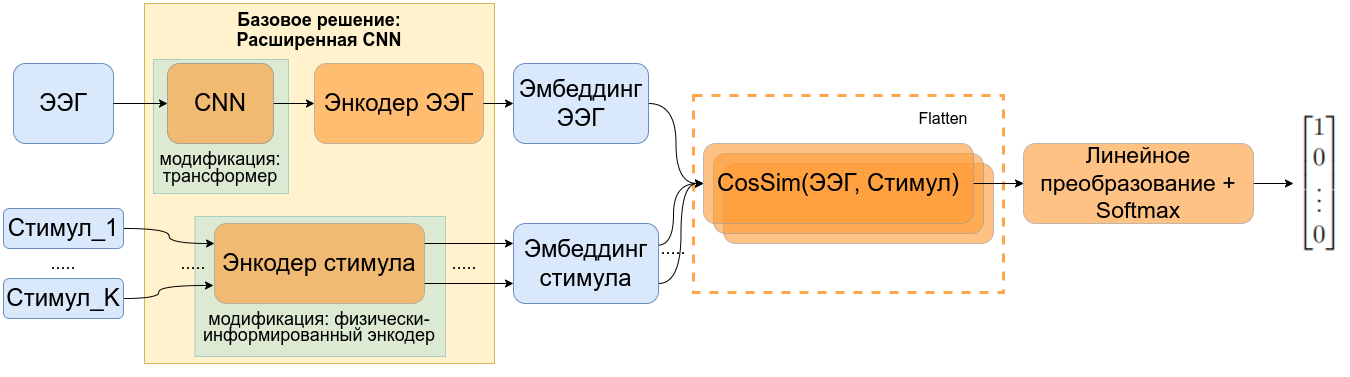

The diagram above was exported from draw.io. Its source (the exported page's mxGraphModel, read from the mxfile embedded in the PNG):
<mxGraphModel dx="607" dy="797" grid="1" gridSize="10" guides="1" tooltips="1" connect="1" arrows="1" fold="1" page="1" pageScale="1" pageWidth="827" pageHeight="1169" math="1" shadow="0">
  <root>
    <mxCell id="0" />
    <mxCell id="1" parent="0" />
    <mxCell id="dEYdo-J6V-aJCPPN3sDR-20" value="" style="rounded=0;whiteSpace=wrap;html=1;opacity=70;strokeWidth=3;dashed=1;strokeColor=#FF8000;" parent="1" vertex="1">
      <mxGeometry x="1560" y="312" width="310" height="197" as="geometry" />
    </mxCell>
    <mxCell id="dEYdo-J6V-aJCPPN3sDR-16" value="" style="rounded=1;whiteSpace=wrap;html=1;fillColor=#FF9933;strokeColor=#999999;fontColor=#000000;opacity=60;" parent="1" vertex="1">
      <mxGeometry x="1590" y="380" width="270" height="80" as="geometry" />
    </mxCell>
    <mxCell id="dEYdo-J6V-aJCPPN3sDR-15" value="" style="rounded=1;whiteSpace=wrap;html=1;fillColor=#FF9933;strokeColor=#999999;fontColor=#000000;opacity=60;" parent="1" vertex="1">
      <mxGeometry x="1580" y="370" width="270" height="80" as="geometry" />
    </mxCell>
    <mxCell id="Qi7dGpDXMxNKzhksjoP--6" value="" style="rounded=0;whiteSpace=wrap;html=1;fillColor=#FFF2CC;strokeColor=#D6B656;fontColor=#000000;" parent="1" vertex="1">
      <mxGeometry x="1011" y="220" width="350" height="360" as="geometry" />
    </mxCell>
    <mxCell id="nRR3uQ63UkFplM989aV--5" value="" style="rounded=0;whiteSpace=wrap;html=1;fillColor=#d5e8d4;strokeColor=#9AC7BF;opacity=80;fontColor=#000000;" parent="1" vertex="1">
      <mxGeometry x="1020" y="276" width="135" height="134" as="geometry" />
    </mxCell>
    <mxCell id="Qi7dGpDXMxNKzhksjoP--5" value="&lt;div style=&quot;font-size: 11px;&quot;&gt;&lt;br&gt;&lt;/div&gt;" style="rounded=0;whiteSpace=wrap;html=1;fillColor=#d5e8d4;strokeColor=#9AC7BF;opacity=80;fontColor=#000000;" parent="1" vertex="1">
      <mxGeometry x="1061.5" y="433" width="250.5" height="140" as="geometry" />
    </mxCell>
    <mxCell id="Qi7dGpDXMxNKzhksjoP--14" style="edgeStyle=orthogonalEdgeStyle;rounded=0;orthogonalLoop=1;jettySize=auto;html=1;exitX=1;exitY=0.5;exitDx=0;exitDy=0;entryX=0;entryY=0.5;entryDx=0;entryDy=0;endSize=6;fontColor=#000000;" parent="1" source="Qi7dGpDXMxNKzhksjoP--23" target="Qi7dGpDXMxNKzhksjoP--3" edge="1">
      <mxGeometry relative="1" as="geometry" />
    </mxCell>
    <mxCell id="Qi7dGpDXMxNKzhksjoP--1" value="&lt;font style=&quot;font-size: 24px;&quot;&gt;ЭЭГ&lt;/font&gt;" style="rounded=1;whiteSpace=wrap;html=1;fillColor=#dae8fc;strokeColor=#6c8ebf;fontColor=#000000;" parent="1" vertex="1">
      <mxGeometry x="880" y="280" width="100" height="80" as="geometry" />
    </mxCell>
    <mxCell id="dEYdo-J6V-aJCPPN3sDR-10" style="edgeStyle=orthogonalEdgeStyle;rounded=0;orthogonalLoop=1;jettySize=auto;html=1;exitX=1;exitY=0.5;exitDx=0;exitDy=0;entryX=0;entryY=0.25;entryDx=0;entryDy=0;curved=1;" parent="1" source="Qi7dGpDXMxNKzhksjoP--2" target="Qi7dGpDXMxNKzhksjoP--4" edge="1">
      <mxGeometry relative="1" as="geometry" />
    </mxCell>
    <mxCell id="Qi7dGpDXMxNKzhksjoP--2" value="&lt;font style=&quot;font-size: 24px;&quot;&gt;Стимул_1&lt;/font&gt;" style="rounded=1;whiteSpace=wrap;html=1;fillColor=#dae8fc;strokeColor=#6c8ebf;fontColor=#000000;" parent="1" vertex="1">
      <mxGeometry x="870" y="425" width="120" height="40" as="geometry" />
    </mxCell>
    <mxCell id="Qi7dGpDXMxNKzhksjoP--3" value="&lt;font style=&quot;font-size: 24px;&quot;&gt;Энкодер ЭЭГ&lt;/font&gt;" style="rounded=1;whiteSpace=wrap;html=1;fillColor=#FF9933;strokeColor=#999999;fontColor=#000000;opacity=60;" parent="1" vertex="1">
      <mxGeometry x="1181" y="280" width="169" height="80" as="geometry" />
    </mxCell>
    <mxCell id="dEYdo-J6V-aJCPPN3sDR-11" style="edgeStyle=orthogonalEdgeStyle;rounded=0;orthogonalLoop=1;jettySize=auto;html=1;exitX=1;exitY=0.25;exitDx=0;exitDy=0;entryX=0;entryY=0.25;entryDx=0;entryDy=0;" parent="1" source="Qi7dGpDXMxNKzhksjoP--4" target="Qi7dGpDXMxNKzhksjoP--8" edge="1">
      <mxGeometry relative="1" as="geometry" />
    </mxCell>
    <mxCell id="dEYdo-J6V-aJCPPN3sDR-12" style="edgeStyle=orthogonalEdgeStyle;rounded=0;orthogonalLoop=1;jettySize=auto;html=1;exitX=1;exitY=0.75;exitDx=0;exitDy=0;entryX=0;entryY=0.75;entryDx=0;entryDy=0;" parent="1" source="Qi7dGpDXMxNKzhksjoP--4" target="Qi7dGpDXMxNKzhksjoP--8" edge="1">
      <mxGeometry relative="1" as="geometry" />
    </mxCell>
    <mxCell id="Qi7dGpDXMxNKzhksjoP--4" value="&lt;font style=&quot;font-size: 24px;&quot;&gt;Энкодер стимула&lt;/font&gt;" style="rounded=1;whiteSpace=wrap;html=1;fillColor=#FF9933;strokeColor=#999999;fontColor=#000000;opacity=60;" parent="1" vertex="1">
      <mxGeometry x="1081" y="440" width="210" height="80" as="geometry" />
    </mxCell>
    <mxCell id="Qi7dGpDXMxNKzhksjoP--18" style="edgeStyle=orthogonalEdgeStyle;rounded=0;orthogonalLoop=1;jettySize=auto;html=1;exitX=1;exitY=0.5;exitDx=0;exitDy=0;entryX=0;entryY=0.5;entryDx=0;entryDy=0;curved=1;endSize=6;fontColor=#000000;" parent="1" source="Qi7dGpDXMxNKzhksjoP--7" target="Qi7dGpDXMxNKzhksjoP--10" edge="1">
      <mxGeometry relative="1" as="geometry" />
    </mxCell>
    <mxCell id="Qi7dGpDXMxNKzhksjoP--7" value="&lt;font style=&quot;font-size: 24px;&quot;&gt;Эмбеддинг ЭЭГ&lt;/font&gt;" style="rounded=1;whiteSpace=wrap;html=1;fillColor=#dae8fc;strokeColor=#6c8ebf;fontColor=#000000;" parent="1" vertex="1">
      <mxGeometry x="1380" y="280" width="135" height="80" as="geometry" />
    </mxCell>
    <mxCell id="Qi7dGpDXMxNKzhksjoP--20" style="edgeStyle=orthogonalEdgeStyle;rounded=0;orthogonalLoop=1;jettySize=auto;html=1;exitX=0.993;exitY=0.272;exitDx=0;exitDy=0;entryX=0;entryY=0.5;entryDx=0;entryDy=0;curved=1;endSize=6;fontColor=#000000;exitPerimeter=0;" parent="1" source="Qi7dGpDXMxNKzhksjoP--8" target="Qi7dGpDXMxNKzhksjoP--10" edge="1">
      <mxGeometry relative="1" as="geometry">
        <Array as="points">
          <mxPoint x="1540" y="462" />
          <mxPoint x="1540" y="400" />
        </Array>
      </mxGeometry>
    </mxCell>
    <mxCell id="dEYdo-J6V-aJCPPN3sDR-23" style="edgeStyle=orthogonalEdgeStyle;rounded=0;orthogonalLoop=1;jettySize=auto;html=1;exitX=1;exitY=0.75;exitDx=0;exitDy=0;entryX=0;entryY=0.5;entryDx=0;entryDy=0;curved=1;" parent="1" source="Qi7dGpDXMxNKzhksjoP--8" target="Qi7dGpDXMxNKzhksjoP--10" edge="1">
      <mxGeometry relative="1" as="geometry" />
    </mxCell>
    <mxCell id="Qi7dGpDXMxNKzhksjoP--8" value="&lt;font style=&quot;font-size: 24px;&quot;&gt;Эмбеддинг стимула&lt;/font&gt;" style="rounded=1;whiteSpace=wrap;html=1;fillColor=#dae8fc;strokeColor=#6c8ebf;fontColor=#000000;" parent="1" vertex="1">
      <mxGeometry x="1380" y="440" width="145" height="80" as="geometry" />
    </mxCell>
    <mxCell id="Qi7dGpDXMxNKzhksjoP--21" style="edgeStyle=orthogonalEdgeStyle;rounded=0;orthogonalLoop=1;jettySize=auto;html=1;exitX=1;exitY=0.5;exitDx=0;exitDy=0;entryX=0;entryY=0.5;entryDx=0;entryDy=0;endSize=3;fontColor=#000000;" parent="1" source="Qi7dGpDXMxNKzhksjoP--10" target="Qi7dGpDXMxNKzhksjoP--11" edge="1">
      <mxGeometry relative="1" as="geometry" />
    </mxCell>
    <mxCell id="60_8HjXOBo3uF1CMBdz8-5" value="" style="edgeStyle=orthogonalEdgeStyle;rounded=0;orthogonalLoop=1;jettySize=auto;html=1;" parent="1" source="Qi7dGpDXMxNKzhksjoP--10" target="Qi7dGpDXMxNKzhksjoP--11" edge="1">
      <mxGeometry relative="1" as="geometry" />
    </mxCell>
    <mxCell id="Qi7dGpDXMxNKzhksjoP--10" value="&lt;font style=&quot;font-size: 24px;&quot;&gt;CosSim(ЭЭГ, Стимул)&lt;/font&gt;" style="rounded=1;whiteSpace=wrap;html=1;fillColor=#FF9933;strokeColor=#999999;fontColor=#000000;opacity=60;" parent="1" vertex="1">
      <mxGeometry x="1570" y="360" width="270" height="80" as="geometry" />
    </mxCell>
    <mxCell id="60_8HjXOBo3uF1CMBdz8-10" style="edgeStyle=orthogonalEdgeStyle;rounded=0;orthogonalLoop=1;jettySize=auto;html=1;" parent="1" source="Qi7dGpDXMxNKzhksjoP--11" target="60_8HjXOBo3uF1CMBdz8-3" edge="1">
      <mxGeometry relative="1" as="geometry" />
    </mxCell>
    <mxCell id="Qi7dGpDXMxNKzhksjoP--11" value="&lt;font style=&quot;font-size: 23px;&quot;&gt;Линейное преобразование + Softmax&lt;/font&gt;" style="rounded=1;whiteSpace=wrap;html=1;fillColor=#FF9933;strokeColor=#999999;fontColor=#000000;opacity=60;" parent="1" vertex="1">
      <mxGeometry x="1890" y="360" width="230" height="80" as="geometry" />
    </mxCell>
    <mxCell id="Qi7dGpDXMxNKzhksjoP--16" style="edgeStyle=orthogonalEdgeStyle;rounded=0;orthogonalLoop=1;jettySize=auto;html=1;exitX=1;exitY=0.5;exitDx=0;exitDy=0;entryX=0;entryY=0.5;entryDx=0;entryDy=0;endSize=6;fontColor=#000000;" parent="1" source="Qi7dGpDXMxNKzhksjoP--3" target="Qi7dGpDXMxNKzhksjoP--7" edge="1">
      <mxGeometry relative="1" as="geometry" />
    </mxCell>
    <mxCell id="Qi7dGpDXMxNKzhksjoP--24" value="" style="edgeStyle=orthogonalEdgeStyle;rounded=0;orthogonalLoop=1;jettySize=auto;html=1;exitX=1;exitY=0.5;exitDx=0;exitDy=0;entryX=0;entryY=0.5;entryDx=0;entryDy=0;endSize=6;fontColor=#000000;" parent="1" source="Qi7dGpDXMxNKzhksjoP--1" target="Qi7dGpDXMxNKzhksjoP--23" edge="1">
      <mxGeometry relative="1" as="geometry">
        <mxPoint x="980" y="300" as="sourcePoint" />
        <mxPoint x="1210" y="300" as="targetPoint" />
        <Array as="points">
          <mxPoint x="980" y="320" />
          <mxPoint x="980" y="320" />
        </Array>
      </mxGeometry>
    </mxCell>
    <mxCell id="nRR3uQ63UkFplM989aV--2" value="&lt;b style=&quot;font-size: 18px;&quot;&gt;&lt;font style=&quot;font-size: 18px;&quot;&gt;Базовое решение:&lt;/font&gt;&lt;/b&gt;&lt;div style=&quot;line-height: 100%; font-size: 18px;&quot;&gt;&lt;b style=&quot;&quot;&gt;&lt;font style=&quot;font-size: 18px;&quot;&gt;Расширенная CNN&lt;/font&gt;&lt;/b&gt;&lt;/div&gt;" style="text;strokeColor=none;align=center;fillColor=none;html=1;verticalAlign=middle;whiteSpace=wrap;rounded=0;fontColor=#000000;fontSize=11;spacing=2;" parent="1" vertex="1">
      <mxGeometry x="1096" y="231" width="180" height="30" as="geometry" />
    </mxCell>
    <mxCell id="Qi7dGpDXMxNKzhksjoP--23" value="&lt;font style=&quot;font-size: 24px;&quot;&gt;CNN&lt;/font&gt;" style="rounded=1;whiteSpace=wrap;html=1;fillColor=#FF9933;strokeColor=#808080;fontColor=#000000;opacity=60;" parent="1" vertex="1">
      <mxGeometry x="1034" y="280" width="106" height="80" as="geometry" />
    </mxCell>
    <mxCell id="nRR3uQ63UkFplM989aV--6" value="&lt;p style=&quot;line-height: 124%; margin-top: 0px; margin-bottom: 0px;&quot;&gt;&lt;font style=&quot;font-size: 18px;&quot;&gt;модификация: трансформер&lt;/font&gt;&lt;/p&gt;" style="text;strokeColor=none;align=center;fillColor=none;html=1;verticalAlign=middle;whiteSpace=wrap;rounded=0;spacing=1;" parent="1" vertex="1">
      <mxGeometry x="1015.25" y="350" width="143.5" height="70" as="geometry" />
    </mxCell>
    <mxCell id="nRR3uQ63UkFplM989aV--7" value="&lt;p style=&quot;line-height: 114%; margin-top: 0px; margin-bottom: 0px;&quot;&gt;&lt;font style=&quot;font-size: 18px;&quot;&gt;модификация: физически-информированный энкодер&lt;/font&gt;&lt;/p&gt;" style="text;strokeColor=none;align=center;fillColor=none;html=1;verticalAlign=middle;whiteSpace=wrap;rounded=0;" parent="1" vertex="1">
      <mxGeometry x="1061" y="500" width="250" height="90" as="geometry" />
    </mxCell>
    <mxCell id="60_8HjXOBo3uF1CMBdz8-3" value="" style="shape=image;imageAspect=0;aspect=fixed;verticalLabelPosition=bottom;verticalAlign=top;image=data:image/png,(base64 omitted: 1844 chars);" parent="1" vertex="1">
      <mxGeometry x="2160" y="312" width="53.04" height="176" as="geometry" />
    </mxCell>
    <mxCell id="dEYdo-J6V-aJCPPN3sDR-2" value="&lt;font style=&quot;font-size: 18px;&quot;&gt;.....&lt;/font&gt;" style="text;html=1;align=center;verticalAlign=middle;whiteSpace=wrap;rounded=0;" parent="1" vertex="1">
      <mxGeometry x="900" y="465" width="60" height="30" as="geometry" />
    </mxCell>
    <mxCell id="dEYdo-J6V-aJCPPN3sDR-6" style="edgeStyle=orthogonalEdgeStyle;rounded=0;orthogonalLoop=1;jettySize=auto;html=1;exitX=1;exitY=0.5;exitDx=0;exitDy=0;entryX=0.076;entryY=0.022;entryDx=0;entryDy=0;curved=1;entryPerimeter=0;" parent="1" source="dEYdo-J6V-aJCPPN3sDR-3" target="nRR3uQ63UkFplM989aV--7" edge="1">
      <mxGeometry relative="1" as="geometry" />
    </mxCell>
    <mxCell id="dEYdo-J6V-aJCPPN3sDR-3" value="&lt;font style=&quot;font-size: 24px;&quot;&gt;Стимул_K&lt;/font&gt;" style="rounded=1;whiteSpace=wrap;html=1;fillColor=#dae8fc;strokeColor=#6c8ebf;fontColor=#000000;" parent="1" vertex="1">
      <mxGeometry x="870" y="495" width="120" height="40" as="geometry" />
    </mxCell>
    <mxCell id="dEYdo-J6V-aJCPPN3sDR-13" value="&lt;font style=&quot;font-size: 18px;&quot;&gt;.....&lt;/font&gt;" style="text;html=1;align=center;verticalAlign=middle;whiteSpace=wrap;rounded=0;" parent="1" vertex="1">
      <mxGeometry x="1030" y="465" width="60" height="30" as="geometry" />
    </mxCell>
    <mxCell id="dEYdo-J6V-aJCPPN3sDR-14" value="&lt;font style=&quot;font-size: 18px;&quot;&gt;.....&lt;/font&gt;" style="text;html=1;align=center;verticalAlign=middle;whiteSpace=wrap;rounded=0;" parent="1" vertex="1">
      <mxGeometry x="1301" y="465" width="60" height="30" as="geometry" />
    </mxCell>
    <mxCell id="dEYdo-J6V-aJCPPN3sDR-17" value="&lt;font style=&quot;font-size: 18px;&quot;&gt;.....&lt;/font&gt;" style="text;html=1;align=center;verticalAlign=middle;whiteSpace=wrap;rounded=0;" parent="1" vertex="1">
      <mxGeometry x="1510" y="450" width="60" height="30" as="geometry" />
    </mxCell>
    <mxCell id="dEYdo-J6V-aJCPPN3sDR-21" value="&lt;font style=&quot;font-size: 16px;&quot;&gt;Flatten&lt;/font&gt;" style="text;html=1;align=center;verticalAlign=middle;whiteSpace=wrap;rounded=0;" parent="1" vertex="1">
      <mxGeometry x="1760" y="310" width="100" height="50" as="geometry" />
    </mxCell>
  </root>
</mxGraphModel>